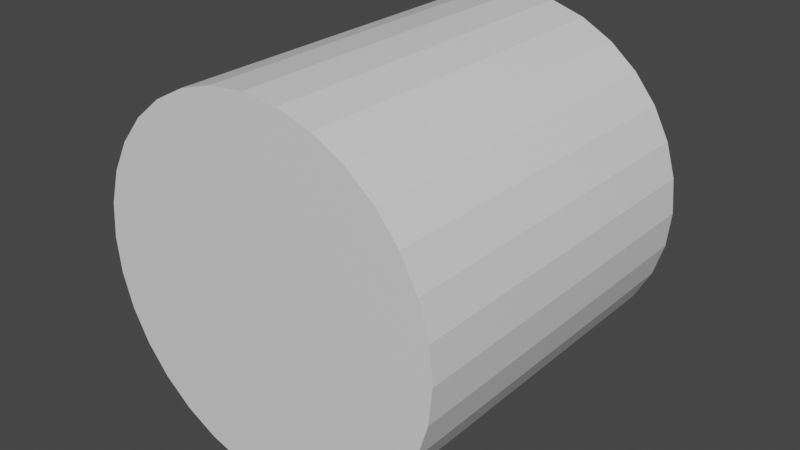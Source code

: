 # Source: cyl098x098.blend  (saved by Blender 2.93.21; exported with 4.5.12 LTS)
import bpy
from mathutils import Matrix  # noqa: F401  (used for matrix-valued properties, if any)

bpy.ops.wm.read_factory_settings(use_empty=True)
scene = bpy.context.scene
scene.name = 'Scene'

# ---- collections
col_collection = bpy.data.collections.new('Collection'); scene.collection.children.link(col_collection)

# ---- materials (node trees are filled in below, after node groups)
mat_material = bpy.data.materials.new('Material')
mat_material.alpha_threshold = 0.0
mat_material.use_transparent_shadow = False
mat_material.line_color = (0.0, 0.0, 0.0, 1.0)

# ---- material node trees
mat_material.use_nodes = True; mat_material.node_tree.nodes.clear()
_N = mat_material.node_tree.nodes; _L = mat_material.node_tree.links
n0 = _N.new('ShaderNodeOutputMaterial'); n0.name = 'Material Output'; n0.location = (300, 300)
n1 = _N.new('ShaderNodeBsdfPrincipled'); n1.name = 'Principled BSDF'; n1.location = (10, 300)
n1.distribution = 'GGX'
n1.subsurface_method = 'BURLEY'
n1.inputs[2].default_value = 0.4
n1.inputs[3].default_value = 1.45
n1.inputs[27].default_value = (0.0, 0.0, 0.0, 1.0)
n1.inputs[28].default_value = 1.0
_L.new(n1.outputs[0], n0.inputs[0])
n0.is_active_output = True

# ---- world
world_world = bpy.data.worlds.new('World'); scene.world = world_world
world_world.use_nodes = True; world_world.node_tree.nodes.clear()
_N = world_world.node_tree.nodes; _L = world_world.node_tree.links
n0 = _N.new('ShaderNodeOutputWorld'); n0.name = 'World Output'; n0.location = (300, 300)
n1 = _N.new('ShaderNodeBackground'); n1.name = 'Background'; n1.location = (10, 300)
n1.inputs[0].default_value = (0.05088, 0.05088, 0.05088, 1.0)
_L.new(n1.outputs[0], n0.inputs[0])
n0.is_active_output = True
world_world.color = (0.05088, 0.05088, 0.05088)
world_world.use_sun_shadow = False
world_world.sun_shadow_jitter_overblur = 0.0

# ---- meshes
me_cylinder = bpy.data.meshes.new('Cylinder')
me_cylinder.from_pydata([(0.0, 0.49, -0.49), (0.0, 0.49, 0.49), (0.09559, 0.4806, -0.49), (0.09559, 0.4806, 0.49), (0.1875, 0.4527, -0.49), (0.1875, 0.4527, 0.49), (0.2722, 0.4074, -0.49), (0.2722, 0.4074, 0.49), (0.3465, 0.3465, -0.49), (0.3465, 0.3465, 0.49), (0.4074, 0.2722, -0.49), (0.4074, 0.2722, 0.49), (0.4527, 0.1875, -0.49), (0.4527, 0.1875, 0.49), (0.4806, 0.09559, -0.49), (0.4806, 0.09559, 0.49), (0.49, -2.142e-08, -0.49), (0.49, -2.142e-08, 0.49), (0.4806, -0.09559, -0.49), (0.4806, -0.09559, 0.49), (0.4527, -0.1875, -0.49), (0.4527, -0.1875, 0.49), (0.4074, -0.2722, -0.49), (0.4074, -0.2722, 0.49), (0.3465, -0.3465, -0.49), (0.3465, -0.3465, 0.49), (0.2722, -0.4074, -0.49), (0.2722, -0.4074, 0.49), (0.1875, -0.4527, -0.49), (0.1875, -0.4527, 0.49), (0.09559, -0.4806, -0.49), (0.09559, -0.4806, 0.49), (-4.284e-08, -0.49, -0.49), (-4.284e-08, -0.49, 0.49), (-0.09559, -0.4806, -0.49), (-0.09559, -0.4806, 0.49), (-0.1875, -0.4527, -0.49), (-0.1875, -0.4527, 0.49), (-0.2722, -0.4074, -0.49), (-0.2722, -0.4074, 0.49), (-0.3465, -0.3465, -0.49), (-0.3465, -0.3465, 0.49), (-0.4074, -0.2722, -0.49), (-0.4074, -0.2722, 0.49), (-0.4527, -0.1875, -0.49), (-0.4527, -0.1875, 0.49), (-0.4806, -0.09559, -0.49), (-0.4806, -0.09559, 0.49), (-0.49, 5.843e-09, -0.49), (-0.49, 5.843e-09, 0.49), (-0.4806, 0.09559, -0.49), (-0.4806, 0.09559, 0.49), (-0.4527, 0.1875, -0.49), (-0.4527, 0.1875, 0.49), (-0.4074, 0.2722, -0.49), (-0.4074, 0.2722, 0.49), (-0.3465, 0.3465, -0.49), (-0.3465, 0.3465, 0.49), (-0.2722, 0.4074, -0.49), (-0.2722, 0.4074, 0.49), (-0.1875, 0.4527, -0.49), (-0.1875, 0.4527, 0.49), (-0.09559, 0.4806, -0.49), (-0.09559, 0.4806, 0.49)], [], [(0, 1, 3, 2), (2, 3, 5, 4), (4, 5, 7, 6), (6, 7, 9, 8), (8, 9, 11, 10), (10, 11, 13, 12), (12, 13, 15, 14), (14, 15, 17, 16), (16, 17, 19, 18), (18, 19, 21, 20), (20, 21, 23, 22), (22, 23, 25, 24), (24, 25, 27, 26), (26, 27, 29, 28), (28, 29, 31, 30), (30, 31, 33, 32), (32, 33, 35, 34), (34, 35, 37, 36), (36, 37, 39, 38), (38, 39, 41, 40), (40, 41, 43, 42), (42, 43, 45, 44), (44, 45, 47, 46), (46, 47, 49, 48), (48, 49, 51, 50), (50, 51, 53, 52), (52, 53, 55, 54), (54, 55, 57, 56), (56, 57, 59, 58), (58, 59, 61, 60), (3, 1, 63, 61, 59, 57, 55, 53, 51, 49, 47, 45, 43, 41, 39, 37, 35, 33, 31, 29, 27, 25, 23, 21, 19, 17, 15, 13, 11, 9, 7, 5), (60, 61, 63, 62), (62, 63, 1, 0), (0, 2, 4, 6, 8, 10, 12, 14, 16, 18, 20, 22, 24, 26, 28, 30, 32, 34, 36, 38, 40, 42, 44, 46, 48, 50, 52, 54, 56, 58, 60, 62)])
_uv = me_cylinder.uv_layers.new(name='UVMap')
_uv.uv.foreach_set('vector', [1.0, 0.5, 1.0, 1.0, 0.9688, 1.0, 0.9688, 0.5, 0.9688, 0.5, 0.9688, 1.0, 0.9375, 1.0, 0.9375, 0.5, 0.9375, 0.5, 0.9375, 1.0, 0.9062, 1.0, 0.9062, 0.5, 0.9062, 0.5, 0.9062, 1.0, 0.875, 1.0, 0.875, 0.5, 0.875, 0.5, 0.875, 1.0, 0.8438, 1.0, 0.8438, 0.5, 0.8438, 0.5, 0.8438, 1.0, 0.8125, 1.0, 0.8125, 0.5, 0.8125, 0.5, 0.8125, 1.0, 0.7812, 1.0, 0.7812, 0.5, 0.7812, 0.5, 0.7812, 1.0, 0.75, 1.0, 0.75, 0.5, 0.75, 0.5, 0.75, 1.0, 0.7188, 1.0, 0.7188, 0.5, 0.7188, 0.5, 0.7188, 1.0, 0.6875, 1.0, 0.6875, 0.5, 0.6875, 0.5, 0.6875, 1.0, 0.6562, 1.0, 0.6562, 0.5, 0.6562, 0.5, 0.6562, 1.0, 0.625, 1.0, 0.625, 0.5, 0.625, 0.5, 0.625, 1.0, 0.5938, 1.0, 0.5938, 0.5, 0.5938, 0.5, 0.5938, 1.0, 0.5625, 1.0, 0.5625, 0.5, 0.5625, 0.5, 0.5625, 1.0, 0.5312, 1.0, 0.5312, 0.5, 0.5312, 0.5, 0.5312, 1.0, 0.5, 1.0, 0.5, 0.5, 0.5, 0.5, 0.5, 1.0, 0.4688, 1.0, 0.4688, 0.5, 0.4688, 0.5, 0.4688, 1.0, 0.4375, 1.0, 0.4375, 0.5, 0.4375, 0.5, 0.4375, 1.0, 0.4062, 1.0, 0.4062, 0.5, 0.4062, 0.5, 0.4062, 1.0, 0.375, 1.0, 0.375, 0.5, 0.375, 0.5, 0.375, 1.0, 0.3438, 1.0, 0.3438, 0.5, 0.3438, 0.5, 0.3438, 1.0, 0.3125, 1.0, 0.3125, 0.5, 0.3125, 0.5, 0.3125, 1.0, 0.2812, 1.0, 0.2812, 0.5, 0.2812, 0.5, 0.2812, 1.0, 0.25, 1.0, 0.25, 0.5, 0.25, 0.5, 0.25, 1.0, 0.2188, 1.0, 0.2188, 0.5, 0.2188, 0.5, 0.2188, 1.0, 0.1875, 1.0, 0.1875, 0.5, 0.1875, 0.5, 0.1875, 1.0, 0.1562, 1.0, 0.1562, 0.5, 0.1562, 0.5, 0.1562, 1.0, 0.125, 1.0, 0.125, 0.5, 0.125, 0.5, 0.125, 1.0, 0.09375, 1.0, 0.09375, 0.5, 0.09375, 0.5, 0.09375, 1.0, 0.0625, 1.0, 0.0625, 0.5, 0.2968, 0.4854, 0.25, 0.49, 0.2032, 0.4854, 0.1582, 0.4717, 0.1167, 0.4496, 0.08029, 0.4197, 0.05045, 0.3833, 0.02827, 0.3418, 0.01461, 0.2968, 0.01, 0.25, 0.01461, 0.2032, 0.02827, 0.1582, 0.05045, 0.1167, 0.08029, 0.08029, 0.1167, 0.05045, 0.1582, 0.02827, 0.2032, 0.01461, 0.25, 0.01, 0.2968, 0.01461, 0.3418, 0.02827, 0.3833, 0.05045, 0.4197, 0.08029, 0.4496, 0.1167, 0.4717, 0.1582, 0.4854, 0.2032, 0.49, 0.25, 0.4854, 0.2968, 0.4717, 0.3418, 0.4496, 0.3833, 0.4197, 0.4197, 0.3833, 0.4496, 0.3418, 0.4717, 0.0625, 0.5, 0.0625, 1.0, 0.03125, 1.0, 0.03125, 0.5, 0.03125, 0.5, 0.03125, 1.0, 0.0, 1.0, 0.0, 0.5, 0.75, 0.49, 0.7968, 0.4854, 0.8418, 0.4717, 0.8833, 0.4496, 0.9197, 0.4197, 0.9496, 0.3833, 0.9717, 0.3418, 0.9854, 0.2968, 0.99, 0.25, 0.9854, 0.2032, 0.9717, 0.1582, 0.9496, 0.1167, 0.9197, 0.08029, 0.8833, 0.05045, 0.8418, 0.02827, 0.7968, 0.01461, 0.75, 0.01, 0.7032, 0.01461, 0.6582, 0.02827, 0.6167, 0.05045, 0.5803, 0.08029, 0.5504, 0.1167, 0.5283, 0.1582, 0.5146, 0.2032, 0.51, 0.25, 0.5146, 0.2968, 0.5283, 0.3418, 0.5504, 0.3833, 0.5803, 0.4197, 0.6167, 0.4496, 0.6582, 0.4717, 0.7032, 0.4854])
me_cylinder.materials.append(mat_material)
me_cylinder.use_remesh_fix_poles = True
me_cylinder.use_remesh_preserve_attributes = False
me_cylinder.update()

# ---- objects
ob_cylinder = bpy.data.objects.new('Cylinder', me_cylinder)

# ---- transforms, parenting, visibility, modifiers, constraints
ob_cylinder.location = (0.0, 0.0, 0.0)
ob_cylinder.rotation_euler = (1.571, 0.0, 0.0)

# ---- collection membership
col_collection.objects.link(ob_cylinder)

# ---- scene / render settings (as saved in the file)
scene.frame_start = 1; scene.frame_end = 250; scene.frame_set(1)
scene.render.engine = 'BLENDER_EEVEE_NEXT'
scene.cycles.use_denoising = False
scene.cycles.samples = 128
scene.cycles.sampling_pattern = 'TABULATED_SOBOL'
scene.cycles.use_adaptive_sampling = False
scene.cycles.use_light_tree = False
scene.view_settings.view_transform = 'Filmic'
bpy.context.view_layer.update()

# ---- added for rendering (the .blend has no active camera and no usable light): camera, sun
cam_auto = bpy.data.cameras.new('AutoCamera')
cam_auto.lens = 50.0
cam_auto.sensor_width = 36.0
cam_auto.clip_end = 1000.0
ob_auto_camera = bpy.data.objects.new('AutoCamera', cam_auto)
scene.collection.objects.link(ob_auto_camera)
ob_auto_camera.location = (1.57049, -1.88458, 1.25639)
ob_auto_camera.rotation_euler = (1.09748, -7.21219e-08, 0.694738)
scene.camera = ob_auto_camera
light_auto_sun = bpy.data.lights.new('AutoSun', 'SUN')
light_auto_sun.energy = 3.0
light_auto_sun.angle = 0.0523599
ob_auto_sun = bpy.data.objects.new('AutoSun', light_auto_sun)
scene.collection.objects.link(ob_auto_sun)
ob_auto_sun.rotation_euler = (0.872665, 0.174533, 0.523599)
bpy.context.view_layer.update()

